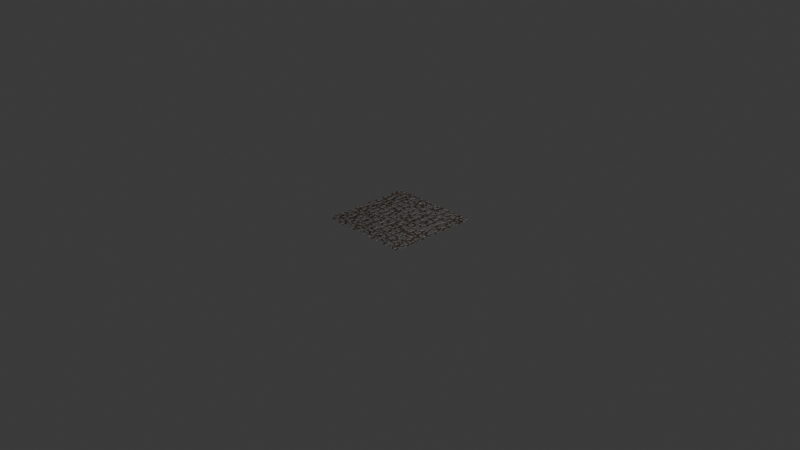 # Source: cobblestone.blend  (saved by Blender 4.5.90; exported with 4.5.12 LTS)
import bpy
from mathutils import Matrix  # noqa: F401  (used for matrix-valued properties, if any)

bpy.ops.wm.read_factory_settings(use_empty=True)
scene = bpy.context.scene
scene.name = 'Scene'

# ---- collections
col_collection = bpy.data.collections.new('Collection'); scene.collection.children.link(col_collection)

# ---- materials (node trees are filled in below, after node groups)
mat_cobblestone = bpy.data.materials.new('Cobblestone')
mat_cobblestone.alpha_threshold = 0.0
mat_cobblestone.roughness = 0.5
mat_cobblestone.line_color = (0.0, 0.0, 0.0, 1.0)

# ---- material node trees
mat_cobblestone.use_nodes = True; mat_cobblestone.node_tree.nodes.clear()
_N = mat_cobblestone.node_tree.nodes; _L = mat_cobblestone.node_tree.links
n0 = _N.new('ShaderNodeOutputMaterial'); n0.name = 'Material Output'; n0.location = (1280, 200)
n1 = _N.new('ShaderNodeTexVoronoi'); n1.name = 'Voronoi Texture'; n1.location = (-1541, 107)
n1.voronoi_dimensions = '4D'
n1.feature = 'DISTANCE_TO_EDGE'
n1.inputs[2].default_value = 2.0
n1.inputs[8].default_value = 0.2333
n2 = _N.new('ShaderNodeTexNoise'); n2.name = 'Noise Texture'; n2.location = (-1540, -200)
n2.noise_dimensions = '4D'
n2.inputs[2].default_value = 4.0
n2.inputs[3].default_value = 4.9
n3 = _N.new('ShaderNodeMix'); n3.name = 'Mix'; n3.location = (-1303, 132)
n3.data_type = 'RGBA'
n3.inputs[6].default_value = (0.8764, 0.8764, 0.8764, 1.0)
n4 = _N.new('ShaderNodeValToRGB'); n4.name = 'Color Ramp'; n4.location = (-1120, 80)
while len(n4.color_ramp.elements) > 1: n4.color_ramp.elements.remove(n4.color_ramp.elements[-1])
n4.color_ramp.elements[0].position = 0.4227; n4.color_ramp.elements[0].color = (0.0, 0.0, 0.0, 1.0)
_e = n4.color_ramp.elements.new(0.5182); _e.color = (1.0, 1.0, 1.0, 1.0)
n5 = _N.new('NodeFrame'); n5.name = 'Frame'; n5.location = (-739, 1045)
n5.label = 'Stone'
n5.width = 928
n6 = _N.new('ShaderNodeTexNoise'); n6.name = 'Noise Texture.001'; n6.location = (30, -181)
n6.noise_dimensions = '4D'
n6.inputs[3].default_value = 16.0
n7 = _N.new('ShaderNodeMix'); n7.name = 'Mix.001'; n7.location = (502, -36)
n7.data_type = 'RGBA'
n7.blend_type = 'MULTIPLY'
n8 = _N.new('ShaderNodeValToRGB'); n8.name = 'Color Ramp.001'; n8.location = (658, -216)
while len(n8.color_ramp.elements) > 1: n8.color_ramp.elements.remove(n8.color_ramp.elements[-1])
n8.color_ramp.elements[0].position = 0.0; n8.color_ramp.elements[0].color = (0.0, 0.0, 0.0, 1.0)
_e = n8.color_ramp.elements.new(0.1682); _e.color = (0.06997, 0.06392, 0.05663, 1.0)
_e = n8.color_ramp.elements.new(1.0); _e.color = (0.1124, 0.1124, 0.1124, 1.0)
n9 = _N.new('ShaderNodeBump'); n9.name = 'Bump'; n9.location = (657, -601)
n9.inputs[0].default_value = 0.2
n9.inputs[1].default_value = 1.0
n9.inputs[2].default_value = 1.0
n10 = _N.new('ShaderNodeBump'); n10.name = 'Bump.001'; n10.location = (312, -669)
n10.inputs[0].default_value = 0.5
n10.inputs[1].default_value = 1.0
n10.inputs[2].default_value = 1.0
n11 = _N.new('NodeFrame'); n11.name = 'Frame.001'; n11.location = (-514, -101)
n11.label = 'Dirt'
n11.width = 721
n12 = _N.new('ShaderNodeTexNoise'); n12.name = 'Noise Texture.002'; n12.location = (40, -438)
n12.noise_dimensions = '4D'
n12.inputs[2].default_value = 15.0
n12.inputs[3].default_value = 16.0
n13 = _N.new('ShaderNodeValToRGB'); n13.name = 'Color Ramp.002'; n13.location = (292, -205)
while len(n13.color_ramp.elements) > 1: n13.color_ramp.elements.remove(n13.color_ramp.elements[-1])
n13.color_ramp.elements[0].position = 0.0; n13.color_ramp.elements[0].color = (0.02122, 0.009721, 0.005182, 1.0)
_e = n13.color_ramp.elements.new(1.0); _e.color = (0.09084, 0.05781, 0.03689, 1.0)
n14 = _N.new('ShaderNodeBump'); n14.name = 'Bump.002'; n14.location = (304, -515)
n14.inputs[0].default_value = 0.25
n14.inputs[1].default_value = 1.0
n14.inputs[2].default_value = 1.0
n15 = _N.new('ShaderNodeBump'); n15.name = 'Bump.003'; n15.location = (181, -751)
n15.inputs[0].default_value = 0.475
n15.inputs[1].default_value = 1.0
n15.inputs[2].default_value = 1.0
n16 = _N.new('ShaderNodeValToRGB'); n16.name = 'Color Ramp.003'; n16.location = (30, -78)
while len(n16.color_ramp.elements) > 1: n16.color_ramp.elements.remove(n16.color_ramp.elements[-1])
n16.color_ramp.elements[0].position = 0.5818; n16.color_ramp.elements[0].color = (0.0, 0.0, 0.0, 1.0)
_e = n16.color_ramp.elements.new(0.7364); _e.color = (1.0, 1.0, 1.0, 1.0)
n17 = _N.new('ShaderNodeMix'); n17.name = 'Mix.002'; n17.location = (551, -36)
n17.data_type = 'RGBA'
n17.inputs[7].default_value = (0.06301, 0.1221, 0.005605, 1.0)
n18 = _N.new('ShaderNodeBump'); n18.name = 'Bump.004'; n18.location = (515, -506)
n18.invert = True
n18.inputs[0].default_value = 0.6083
n18.inputs[1].default_value = 1.0
n18.inputs[2].default_value = 1.0
n19 = _N.new('NodeFrame'); n19.name = 'Frame.002'; n19.location = (-2840, 236)
n19.label = 'Coords'
n19.width = 1085
n20 = _N.new('ShaderNodeTexCoord'); n20.name = 'Texture Coordinate.003'; n20.location = (47, -36)
n21 = _N.new('ShaderNodeValue'); n21.name = 'Value'; n21.location = (30, -333)
n21.label = 'Tiling period'
n21.outputs[0].default_value = 1.0
n22 = _N.new('ShaderNodeMath'); n22.name = 'Math'; n22.location = (209, -268)
n22.operation = 'DIVIDE'
n22.inputs[0].default_value = 6.283
n23 = _N.new('ShaderNodeVectorMath'); n23.name = 'Vector Math'; n23.location = (375, -105)
n23.operation = 'MULTIPLY'
n24 = _N.new('ShaderNodeSeparateXYZ'); n24.name = 'Separate XYZ'; n24.location = (555, -105)
n25 = _N.new('ShaderNodeMath'); n25.name = 'Math.001'; n25.location = (755, -65)
n25.label = 'cos(x)'
n25.hide = True
n25.operation = 'COSINE'
n26 = _N.new('ShaderNodeMath'); n26.name = 'Math.002'; n26.location = (755, -105)
n26.label = 'sin(x)'
n26.hide = True
n26.operation = 'SINE'
n27 = _N.new('ShaderNodeMath'); n27.name = 'Math.003'; n27.location = (755, -145)
n27.label = 'cos(y)'
n27.hide = True
n27.operation = 'COSINE'
n28 = _N.new('ShaderNodeMath'); n28.name = 'Math.004'; n28.location = (755, -185)
n28.label = 'sin(y)'
n28.hide = True
n28.operation = 'SINE'
n29 = _N.new('ShaderNodeCombineXYZ'); n29.name = 'Combine XYZ'; n29.location = (915, -105)
n29.hide = True
n30 = _N.new('ShaderNodeBsdfPrincipled'); n30.name = 'Principled BSDF.002'; n30.location = (920, 120)
n30.inputs[3].default_value = 1.45
n31 = _N.new('ShaderNodeMix'); n31.name = 'Mix.003'; n31.location = (520, 280)
n31.data_type = 'RGBA'
n32 = _N.new('ShaderNodeMix'); n32.name = 'Mix.004'; n32.location = (520, 40)
n32.inputs[2].default_value = 0.5
n32.inputs[3].default_value = 0.4
n33 = _N.new('ShaderNodeMix'); n33.name = 'Mix.005'; n33.location = (520, -140)
n33.data_type = 'VECTOR'
n6.parent = n5
n7.parent = n5
n8.parent = n5
n9.parent = n5
n10.parent = n5
n12.parent = n11
n13.parent = n11
n14.parent = n11
n15.parent = n11
n16.parent = n11
n17.parent = n11
n18.parent = n11
n20.parent = n19
n21.parent = n19
n22.parent = n19
n23.parent = n19
n24.parent = n19
n25.parent = n19
n26.parent = n19
n27.parent = n19
n28.parent = n19
n29.parent = n19
_L.new(n2.outputs[1], n3.inputs[0])
_L.new(n3.outputs[2], n4.inputs[0])
_L.new(n4.outputs[0], n7.inputs[7])
_L.new(n7.outputs[2], n8.inputs[0])
_L.new(n6.outputs[0], n7.inputs[6])
_L.new(n6.outputs[0], n9.inputs[3])
_L.new(n4.outputs[0], n10.inputs[3])
_L.new(n10.outputs[0], n9.inputs[4])
_L.new(n1.outputs[0], n3.inputs[7])
_L.new(n12.outputs[0], n13.inputs[0])
_L.new(n12.outputs[0], n14.inputs[3])
_L.new(n4.outputs[0], n15.inputs[3])
_L.new(n15.outputs[0], n14.inputs[4])
_L.new(n12.outputs[0], n16.inputs[0])
_L.new(n16.outputs[0], n17.inputs[0])
_L.new(n13.outputs[0], n17.inputs[6])
_L.new(n14.outputs[0], n18.inputs[4])
_L.new(n16.outputs[0], n18.inputs[3])
_L.new(n21.outputs[0], n22.inputs[1])
_L.new(n22.outputs[0], n23.inputs[1])
_L.new(n20.outputs[2], n23.inputs[0])
_L.new(n23.outputs[0], n24.inputs[0])
_L.new(n24.outputs[0], n25.inputs[0])
_L.new(n24.outputs[0], n26.inputs[0])
_L.new(n24.outputs[1], n27.inputs[0])
_L.new(n24.outputs[1], n28.inputs[0])
_L.new(n25.outputs[0], n29.inputs[0])
_L.new(n26.outputs[0], n29.inputs[1])
_L.new(n27.outputs[0], n29.inputs[2])
_L.new(n29.outputs[0], n6.inputs[0])
_L.new(n28.outputs[0], n6.inputs[1])
_L.new(n29.outputs[0], n1.inputs[0])
_L.new(n29.outputs[0], n2.inputs[0])
_L.new(n28.outputs[0], n1.inputs[1])
_L.new(n28.outputs[0], n2.inputs[1])
_L.new(n29.outputs[0], n12.inputs[0])
_L.new(n28.outputs[0], n12.inputs[1])
_L.new(n17.outputs[2], n31.inputs[6])
_L.new(n8.outputs[0], n31.inputs[7])
_L.new(n4.outputs[0], n31.inputs[0])
_L.new(n31.outputs[2], n30.inputs[0])
_L.new(n30.outputs[0], n0.inputs[0])
_L.new(n4.outputs[0], n32.inputs[0])
_L.new(n32.outputs[0], n30.inputs[2])
_L.new(n9.outputs[0], n33.inputs[5])
_L.new(n18.outputs[0], n33.inputs[4])
_L.new(n4.outputs[0], n33.inputs[0])
_L.new(n33.outputs[1], n30.inputs[5])
n0.is_active_output = True

# ---- world
world_world = bpy.data.worlds.new('World'); scene.world = world_world
world_world.use_nodes = True; world_world.node_tree.nodes.clear()
_N = world_world.node_tree.nodes; _L = world_world.node_tree.links
n0 = _N.new('ShaderNodeOutputWorld'); n0.name = 'World Output'; n0.location = (300, 300)
n1 = _N.new('ShaderNodeBackground'); n1.name = 'Background'; n1.location = (10, 300)
n1.inputs[0].default_value = (0.05088, 0.05088, 0.05088, 1.0)
_L.new(n1.outputs[0], n0.inputs[0])
n0.is_active_output = True
world_world.color = (0.05088, 0.05088, 0.05088)
world_world.sun_shadow_jitter_overblur = 0.0

# ---- cameras
cam_camera = bpy.data.cameras.new('Camera')
cam_camera.clip_end = 100.0
cam_camera.ortho_scale = 7.314

# ---- lights
light_light = bpy.data.lights.new('Light', 'POINT')
light_light.energy = 1553.0
light_light.shadow_soft_size = 0.1

# ---- meshes
me_plane = bpy.data.meshes.new('Plane')
me_plane.from_pydata([(-0.5, -0.5, 0.0), (0.5, -0.5, 0.0), (-0.5, 0.5, 0.0), (0.5, 0.5, 0.0)], [], [(0, 1, 3, 2)])
_uv = me_plane.uv_layers.new(name='UVMap')
_uv.uv.foreach_set('vector', [0.0, 0.0, 1.0, 0.0, 1.0, 1.0, 0.0, 1.0])
me_plane.materials.append(mat_cobblestone)
me_plane.update()

# ---- objects
ob_light = bpy.data.objects.new('Light', light_light)
ob_camera = bpy.data.objects.new('Camera', cam_camera)
ob_plane = bpy.data.objects.new('Plane', me_plane)

# ---- transforms, parenting, visibility, modifiers, constraints
ob_light.location = (4.076, 1.005, 5.904)
ob_light.rotation_euler = (0.6503, 0.05522, 1.866)
ob_light.lock_rotations_4d = False
ob_light.empty_display_type = 'ARROWS'
ob_light.color = (0.0, 0.0, 0.0, 0.0)
ob_light.lineart.crease_threshold = 0.0
ob_camera.location = (7.359, -6.926, 4.958)
ob_camera.rotation_euler = (1.109, 0.0, 0.8149)
ob_camera.lock_rotations_4d = False
ob_camera.empty_display_type = 'ARROWS'
ob_camera.color = (0.0, 0.0, 0.0, 0.0)
ob_camera.display_type = 'WIRE'
ob_camera.lineart.crease_threshold = 0.0
ob_plane.location = (0.0, 0.0, 0.0)
ob_plane.cycles.use_adaptive_subdivision = True
ob_plane.cycles.dicing_rate = 5.0
_m = ob_plane.modifiers.new('Subdivision', 'SUBSURF')
_m.subdivision_type = 'SIMPLE'

# ---- collection membership
col_collection.objects.link(ob_light)
col_collection.objects.link(ob_camera)
col_collection.objects.link(ob_plane)

# ---- scene / render settings (as saved in the file)
scene.camera = ob_camera
scene.frame_start = 1; scene.frame_end = 250; scene.frame_set(1)
scene.render.engine = 'CYCLES'
scene.cycles.feature_set = 'EXPERIMENTAL'
bpy.context.view_layer.update()
